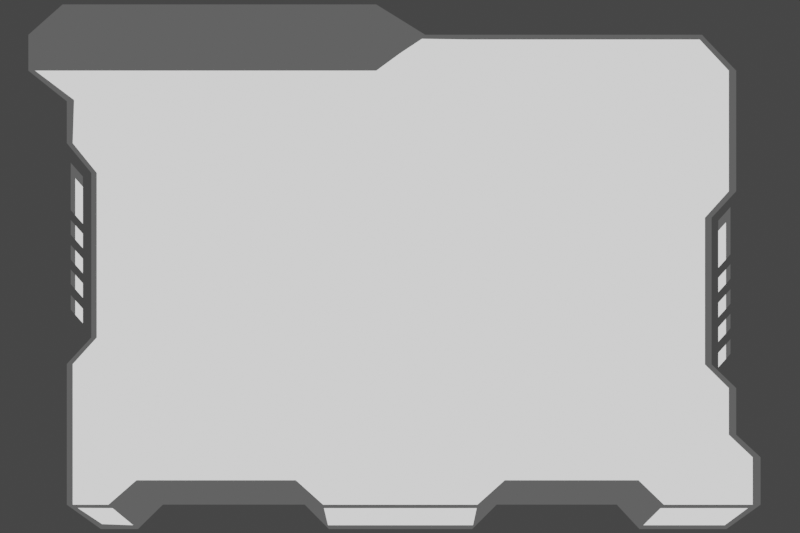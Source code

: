 # Source: panel.blend  (saved by Blender 2.92.15; exported with 4.5.12 LTS)
import bpy
from mathutils import Matrix  # noqa: F401  (used for matrix-valued properties, if any)

bpy.ops.wm.read_factory_settings(use_empty=True)
scene = bpy.context.scene
scene.name = 'Scene'

# ---- collections
col_collection = bpy.data.collections.new('Collection'); scene.collection.children.link(col_collection)

# ---- materials (node trees are filled in below, after node groups)
mat_panel = bpy.data.materials.new('Panel')
mat_panel.use_transparent_shadow = False
mat_fill = bpy.data.materials.new('Fill')
mat_fill.use_transparent_shadow = False

# ---- material node trees
mat_panel.use_nodes = True; mat_panel.node_tree.nodes.clear()
_N = mat_panel.node_tree.nodes; _L = mat_panel.node_tree.links
n0 = _N.new('ShaderNodeOutputMaterial'); n0.name = 'Material Output'; n0.location = (300, 300)
n1 = _N.new('ShaderNodeEmission'); n1.name = 'Emission'; n1.location = (10, 300)
_L.new(n1.outputs[0], n0.inputs[0])
n0.is_active_output = True
mat_fill.use_nodes = True; mat_fill.node_tree.nodes.clear()
_N = mat_fill.node_tree.nodes; _L = mat_fill.node_tree.links
n0 = _N.new('ShaderNodeOutputMaterial'); n0.name = 'Material Output'; n0.location = (300, 300)
n1 = _N.new('ShaderNodeEmission'); n1.name = 'Emission'; n1.location = (10, 300)
n1.inputs[0].default_value = (0.1, 0.1, 0.1, 1.0)
_L.new(n1.outputs[0], n0.inputs[0])
n0.is_active_output = True

# ---- world
world_world = bpy.data.worlds.new('World'); scene.world = world_world
world_world.use_nodes = True; world_world.node_tree.nodes.clear()
_N = world_world.node_tree.nodes; _L = world_world.node_tree.links
n0 = _N.new('ShaderNodeOutputWorld'); n0.name = 'World Output'; n0.location = (300, 300)
n1 = _N.new('ShaderNodeBackground'); n1.name = 'Background'; n1.location = (10, 300)
n1.inputs[0].default_value = (0.05088, 0.05088, 0.05088, 1.0)
_L.new(n1.outputs[0], n0.inputs[0])
n0.is_active_output = True
world_world.color = (0.05088, 0.05088, 0.05088)
world_world.use_sun_shadow = False
world_world.sun_shadow_jitter_overblur = 0.0

# ---- cameras
cam_camera_002 = bpy.data.cameras.new('Camera.002')
cam_camera_002.type = 'ORTHO'
cam_camera_002.ortho_scale = 3.35

# ---- meshes
me_plane = bpy.data.meshes.new('Plane')
me_plane.from_pydata([(1.803, -0.6047, 0.0), (-1.0, -0.6047, 0.0), (1.905, -0.6991, 0.0), (-1.0, -0.6991, 0.0), (-0.8569, -1.0, 0.0), (-1.0, -0.8979, 0.0), (1.905, -0.8979, 0.0), (1.762, -1.0, 0.0), (-1.018, 1.197, 0.0), (-1.161, 1.07, 0.0), (1.66, 1.07, 0.0), (1.803, 0.9197, 0.0), (-1.161, 0.9197, 0.0), (0.2958, 0.9197, 0.0), (0.5008, 0.9197, 0.0), (0.5008, -0.8979, 0.0), (0.5008, -1.0, 0.0), (0.5008, 1.07, 0.0), (0.5008, -0.6991, 0.0), (0.5008, -0.6047, 0.0), (0.5008, 0.7267, 0.0), (0.2958, 1.197, 0.0), (0.2958, 1.07, 0.0), (0.2958, -0.8979, 0.0), (0.2958, -1.0, 0.0), (0.2958, -0.6991, 0.0), (0.2958, -0.6047, 0.0), (1.803, 0.7267, 0.0), (-1.0, 0.7912, 0.0), (1.803, 0.6393, 0.0), (0.5008, 0.6393, 0.0), (0.2958, 0.7912, 0.0), (-1.0, 0.616, 0.0), (-1.0, -0.3089, 0.0), (1.803, -0.4096, 0.0), (1.803, 0.4147, 0.0), (0.5008, -0.4096, 0.0), (0.5008, 0.4147, 0.0), (0.2958, -0.3089, 0.0), (0.2958, 0.616, 0.0), (-0.8975, 0.4916, 0.0), (1.7, 0.3038, 0.0), (0.5008, 0.3038, 0.0), (0.2958, 0.4916, 0.0), (-0.8975, -0.1978, 0.0), (1.7, -0.3105, 0.0), (0.5008, -0.3105, 0.0), (0.2958, -0.1978, 0.0), (1.427, 0.9197, 0.0), (1.5, -0.8979, 0.0), (1.398, -1.0, 0.0), (1.5, -0.6991, 0.0), (1.427, -0.6047, 0.0), (1.325, 1.07, 0.0), (1.427, 0.7267, 0.0), (1.427, 0.6393, 0.0), (1.427, 0.4147, 0.0), (1.427, -0.4096, 0.0), (1.354, 0.3038, 0.0), (1.354, -0.3105, 0.0), (1.238, 1.07, 0.0), (1.329, 0.9197, 0.0), (1.394, -0.7955, 0.0), (1.303, -0.8975, 0.0), (1.394, -0.6991, 0.0), (1.329, -0.6047, 0.0), (1.329, 0.7267, 0.0), (1.329, 0.6393, 0.0), (1.329, 0.4147, 0.0), (1.329, -0.4096, 0.0), (1.264, 0.3038, 0.0), (1.264, -0.3105, 0.0), (0.6813, 1.07, 0.0), (0.7036, 0.9197, 0.0), (0.7195, -0.8979, 0.0), (0.6972, -1.0, 0.0), (0.7195, -0.6991, 0.0), (0.7036, -0.6047, 0.0), (0.7036, 0.7267, 0.0), (0.7036, 0.6393, 0.0), (0.7036, 0.4147, 0.0), (0.7036, -0.4096, 0.0), (0.6876, 0.3038, 0.0), (0.6876, -0.3105, 0.0), (0.8097, 0.9197, 0.0), (0.834, -0.7955, 0.0), (0.8001, -0.8975, 0.0), (0.834, -0.6991, 0.0), (0.8097, -0.6047, 0.0), (0.8097, 0.7267, 0.0), (0.8097, 0.6393, 0.0), (0.8097, 0.4147, 0.0), (0.8097, -0.4096, 0.0), (0.7854, 0.3038, 0.0), (0.7854, -0.3105, 0.0), (0.7758, 1.07, 0.0), (0.07005, 1.197, 0.0), (0.04548, 0.9197, 0.0), (0.04548, 1.07, 0.0), (0.07318, -0.8979, 0.0), (0.09776, -1.0, 0.0), (0.07318, -0.6991, 0.0), (0.07318, -0.6047, 0.0), (0.07318, 0.7912, 0.0), (0.07318, 0.616, 0.0), (0.07318, -0.3089, 0.0), (0.09079, 0.4916, 0.0), (0.09079, -0.1978, 0.0), (-0.04572, 1.197, 0.0), (-0.0829, 0.9197, 0.0), (-0.0829, 1.07, 0.0), (-0.04099, -0.7955, 0.0), (-0.003809, -0.8975, 0.0), (-0.04099, -0.6991, 0.0), (-0.04099, -0.6047, 0.0), (-0.04099, 0.7912, 0.0), (-0.04099, 0.616, 0.0), (-0.04099, -0.3089, 0.0), (-0.01435, 0.4916, 0.0), (-0.01435, -0.1978, 0.0), (-0.8416, 1.197, 0.0), (-0.9655, 0.9197, 0.0), (-0.9655, 1.07, 0.0), (-0.8259, -0.8979, 0.0), (-0.7021, -1.0, 0.0), (-0.8259, -0.6991, 0.0), (-0.8259, -0.6047, 0.0), (-0.8259, 0.7912, 0.0), (-0.8259, 0.616, 0.0), (-0.8259, -0.3089, 0.0), (-0.7372, 0.4916, 0.0), (-0.7372, -0.1978, 0.0), (-0.8334, 0.9197, 0.0), (-0.8334, 1.07, 0.0), (-0.7084, -0.7955, 0.0), (-0.5976, -0.8975, 0.0), (-0.7084, -0.6991, 0.0), (-0.7084, -0.6047, 0.0), (-0.7084, 0.7912, 0.0), (-0.7084, 0.616, 0.0), (-0.7084, -0.3089, 0.0), (-0.629, 0.4916, 0.0), (-0.629, -0.1978, 0.0), (-0.7225, 1.197, 0.0), (0.3983, 0.9946, 0.0), (-0.993, 1.197, 0.0), (-1.133, 0.9197, 0.0), (-1.133, 1.07, 0.0), (-0.9751, -0.8979, 0.0), (-0.8348, -1.0, 0.0), (-0.9751, -0.6991, 0.0), (-0.9751, -0.6047, 0.0), (-0.9694, 0.7969, 0.0), (-0.9751, 0.616, 0.0), (-0.9751, -0.3089, 0.0), (-0.8746, 0.4916, 0.0), (-0.8746, -0.1978, 0.0), (-0.8796, -0.9838, 0.0), (1.785, -0.9838, 0.0), (0.5008, -0.9838, 0.0), (0.2958, -0.9838, 0.0), (1.414, -0.9838, 0.0), (1.318, -0.8813, 0.0), (0.7008, -0.9838, 0.0), (0.8055, -0.8813, 0.0), (0.09386, -0.9838, 0.0), (-0.009701, -0.8813, 0.0), (-0.7217, -0.9838, 0.0), (-0.6151, -0.8813, 0.0), (-0.8523, -0.9791, 0.0), (1.772, 0.9197, 0.0), (1.872, -0.8979, 0.0), (1.732, -1.0, 0.0), (1.872, -0.6991, 0.0), (1.772, -0.6047, 0.0), (1.772, 0.7267, 0.0), (1.772, 0.6393, 0.0), (1.772, 0.4147, 0.0), (1.772, -0.4096, 0.0), (1.672, 0.3038, 0.0), (1.672, -0.3105, 0.0), (1.632, 1.07, 0.0), (1.755, -0.9838, 0.0), (1.678, 1.05, 0.0), (0.4871, 1.053, 0.0), (1.338, 1.05, 0.0), (1.25, 1.05, 0.0), (0.6842, 1.05, 0.0), (0.7802, 1.05, 0.0), (1.65, 1.05, 0.0), (0.2958, 1.163, 0.0), (1.885, -0.9123, 0.0), (0.5008, -0.9123, 0.0), (0.2958, -0.9123, 0.0), (1.486, -0.9123, 0.0), (1.381, -0.8099, 0.0), (0.7164, -0.9123, 0.0), (0.8293, -0.8099, 0.0), (0.07664, -0.9123, 0.0), (-0.03575, -0.8099, 0.0), (-0.8084, -0.9123, 0.0), (-0.6928, -0.8099, 0.0), (-0.9545, -0.9115, 0.0), (-0.9798, -0.9123, 0.0), (1.852, -0.9123, 0.0)], [], [(173, 171, 6, 2), (182, 172, 7, 158), (189, 170, 11, 183), (174, 173, 2, 0), (178, 174, 0, 34), (97, 103, 31, 13), (38, 26, 19, 36), (26, 25, 18, 19), (160, 24, 16, 159), (25, 23, 15, 18), (101, 99, 23, 25), (165, 100, 24, 160), (96, 98, 22, 190, 21), (102, 101, 25, 26), (105, 102, 26, 38), (170, 175, 27, 11), (98, 97, 13, 22), (13, 20, 14, 144), (175, 176, 29, 27), (103, 104, 39, 31), (107, 105, 38, 47), (31, 39, 37, 30), (47, 38, 36, 46), (176, 177, 35, 29), (180, 178, 34, 45), (177, 179, 41, 35), (39, 43, 42, 37), (104, 106, 43, 39), (179, 180, 45, 41), (43, 47, 46, 42), (106, 107, 47, 43), (70, 71, 59, 58), (68, 70, 58, 56), (71, 69, 57, 59), (67, 68, 56, 55), (66, 67, 55, 54), (61, 66, 54, 48), (69, 65, 52, 57), (65, 64, 51, 52), (186, 61, 48, 185), (162, 63, 50, 161), (64, 62, 49, 51), (87, 85, 62, 64), (164, 86, 63, 162), (188, 84, 61, 186), (88, 87, 64, 65), (92, 88, 65, 69), (84, 89, 66, 61), (89, 90, 67, 66), (90, 91, 68, 67), (94, 92, 69, 71), (91, 93, 70, 68), (93, 94, 71, 70), (42, 46, 83, 82), (37, 42, 82, 80), (46, 36, 81, 83), (30, 37, 80, 79), (20, 30, 79, 78), (14, 20, 78, 73), (36, 19, 77, 81), (19, 18, 76, 77), (184, 14, 73, 187), (159, 16, 75, 163), (18, 15, 74, 76), (82, 83, 94, 93), (80, 82, 93, 91), (83, 81, 92, 94), (79, 80, 91, 90), (78, 79, 90, 89), (73, 78, 89, 84), (81, 77, 88, 92), (77, 76, 87, 88), (187, 73, 84, 188), (163, 75, 86, 164), (76, 74, 85, 87), (118, 119, 107, 106), (116, 118, 106, 104), (119, 117, 105, 107), (115, 116, 104, 103), (110, 109, 97, 98), (117, 114, 102, 105), (114, 113, 101, 102), (108, 110, 98, 96), (166, 112, 100, 165), (113, 111, 99, 101), (109, 115, 103, 97), (132, 138, 115, 109), (136, 134, 111, 113), (168, 135, 112, 166), (143, 133, 110, 108), (137, 136, 113, 114), (140, 137, 114, 117), (133, 132, 109, 110), (138, 139, 116, 115), (142, 140, 117, 119), (139, 141, 118, 116), (141, 142, 119, 118), (155, 156, 131, 130), (153, 155, 130, 128), (156, 154, 129, 131), (152, 153, 128, 127), (147, 146, 121, 122), (154, 151, 126, 129), (151, 150, 125, 126), (145, 147, 122, 120), (169, 149, 124, 167), (150, 148, 123, 125), (146, 152, 127, 121), (130, 131, 142, 141), (128, 130, 141, 139), (131, 129, 140, 142), (127, 128, 139, 138), (122, 121, 132, 133), (129, 126, 137, 140), (126, 125, 136, 137), (120, 122, 133, 143), (167, 124, 135, 168), (125, 123, 134, 136), (121, 127, 138, 132), (21, 190, 184, 17), (22, 13, 144), (12, 28, 152, 146), (3, 5, 148, 150), (157, 4, 149, 169), (8, 9, 147, 145), (1, 3, 150, 151), (33, 1, 151, 154), (9, 12, 146, 147), (28, 32, 153, 152), (44, 33, 154, 156), (32, 40, 155, 153), (40, 44, 156, 155), (203, 157, 169, 202), (200, 167, 168, 201), (202, 169, 167, 200), (201, 168, 166, 199), (199, 166, 165, 198), (196, 163, 164, 197), (192, 159, 163, 196), (197, 164, 162, 195), (195, 162, 161, 194), (198, 165, 160, 193), (193, 160, 159, 192), (204, 182, 158, 191), (194, 161, 182, 204), (58, 59, 180, 179), (56, 58, 179, 177), (59, 57, 178, 180), (55, 56, 177, 176), (54, 55, 176, 175), (48, 54, 175, 170), (57, 52, 174, 178), (52, 51, 173, 174), (185, 48, 170, 189), (161, 50, 172, 182), (51, 49, 171, 173), (53, 185, 189, 181), (72, 187, 188, 95), (17, 184, 187, 72), (95, 188, 186, 60), (60, 186, 185, 53), (181, 189, 183, 10), (184, 144, 14), (184, 190, 22, 144), (49, 194, 204, 171), (171, 204, 191, 6), (23, 193, 192, 15), (99, 198, 193, 23), (62, 195, 194, 49), (85, 197, 195, 62), (15, 192, 196, 74), (74, 196, 197, 85), (111, 199, 198, 99), (134, 201, 199, 111), (148, 202, 200, 123), (123, 200, 201, 134), (5, 203, 202, 148), (13, 31, 30, 20)])
me_plane.polygons.foreach_set('material_index', [1, 1, 1, 1, 1, 0, 0, 0, 1, 0, 0, 1, 1, 0, 0, 1, 1, 0, 1, 0, 0, 0, 0, 1, 1, 1, 0, 0, 1, 0, 0, 0, 0, 0, 0, 0, 0, 0, 0, 0, 1, 0, 0, 1, 0, 0, 0, 0, 0, 0, 0, 0, 0, 0, 0, 0, 0, 0, 0, 0, 0, 0, 1, 0, 0, 0, 0, 0, 0, 0, 0, 0, 0, 1, 0, 0, 0, 0, 0, 1, 0, 0, 1, 1, 0, 0, 0, 0, 1, 1, 0, 0, 1, 0, 0, 0, 0, 0, 0, 0, 0, 1, 0, 0, 1, 1, 0, 0, 0, 0, 0, 0, 1, 0, 0, 1, 1, 0, 0, 1, 1, 1, 1, 1, 1, 1, 1, 1, 1, 1, 1, 1, 1, 1, 0, 1, 1, 1, 0, 1, 1, 0, 0, 1, 0, 0, 0, 0, 0, 0, 0, 0, 0, 0, 1, 0, 1, 1, 1, 1, 1, 1, 0, 1, 1, 1, 1, 1, 1, 1, 1, 1, 1, 1, 1, 1, 1, 0])
_uv = me_plane.uv_layers.new(name='UVMap')
_uv.uv.foreach_set('vector', [0.994, 0.2205, 0.994, 0.07153, 1.0, 0.07153, 1.0, 0.2205, 0.9345, 0.01133, 0.9233, 0.0, 0.9285, 0.0, 0.9398, 0.01133, 0.9324, 0.9908, 0.994, 0.9285, 1.0, 0.9285, 0.9377, 0.9908, 0.994, 0.4005, 0.994, 0.2205, 1.0, 0.2205, 1.0, 0.4005, 0.994, 0.5188, 0.994, 0.4005, 1.0, 0.4005, 1.0, 0.5188, 0.6162, 0.8264, 0.6162, 0.7552, 0.744, 0.7552, 0.744, 0.8264, 0.744, 0.5188, 0.744, 0.4005, 0.744, 0.4005, 0.744, 0.5188, 0.744, 0.4005, 0.744, 0.2205, 0.744, 0.2205, 0.744, 0.4005, 0.7146, 0.01133, 0.7091, 0.0, 0.7091, 0.0, 0.7146, 0.01133, 0.744, 0.2205, 0.744, 0.07153, 0.744, 0.07153, 0.744, 0.2205, 0.6162, 0.2205, 0.6162, 0.07153, 0.744, 0.07153, 0.744, 0.2205, 0.6022, 0.01133, 0.5996, 0.0, 0.7091, 0.0, 0.7146, 0.01133, 0.5996, 1.0, 0.6162, 0.9285, 0.744, 0.9285, 0.7184, 0.9809, 0.7091, 1.0, 0.6162, 0.4005, 0.6162, 0.2205, 0.744, 0.2205, 0.744, 0.4005, 0.6162, 0.5188, 0.6162, 0.4005, 0.744, 0.4005, 0.744, 0.5188, 0.994, 0.9285, 0.994, 0.8264, 1.0, 0.8264, 1.0, 0.9285, 0.6162, 0.9285, 0.6162, 0.8264, 0.744, 0.8264, 0.744, 0.9285, 0.744, 0.8264, 0.744, 0.8264, 0.744, 0.9285, 0.744, 0.9285, 0.994, 0.8264, 0.994, 0.7552, 1.0, 0.7552, 1.0, 0.8264, 0.6162, 0.7552, 0.6162, 0.637, 0.744, 0.637, 0.744, 0.7552, 0.6162, 0.533, 0.6162, 0.5188, 0.744, 0.5188, 0.744, 0.533, 0.744, 0.7552, 0.744, 0.637, 0.744, 0.637, 0.744, 0.7552, 0.744, 0.533, 0.744, 0.5188, 0.744, 0.5188, 0.744, 0.533, 0.994, 0.7552, 0.994, 0.637, 1.0, 0.637, 1.0, 0.7552, 0.994, 0.533, 0.994, 0.5188, 1.0, 0.5188, 1.0, 0.533, 0.994, 0.637, 0.994, 0.6211, 1.0, 0.6211, 1.0, 0.637, 0.744, 0.637, 0.744, 0.6211, 0.744, 0.6211, 0.744, 0.637, 0.6162, 0.637, 0.6162, 0.6211, 0.744, 0.6211, 0.744, 0.637, 0.994, 0.6211, 0.994, 0.533, 1.0, 0.533, 1.0, 0.6211, 0.744, 0.6211, 0.744, 0.533, 0.744, 0.533, 0.744, 0.6211, 0.6162, 0.6211, 0.6162, 0.533, 0.744, 0.533, 0.744, 0.6211, 0.9069, 0.6211, 0.9069, 0.533, 0.9261, 0.533, 0.9261, 0.6211, 0.9069, 0.637, 0.9069, 0.6211, 0.9261, 0.6211, 0.9261, 0.637, 0.9069, 0.533, 0.9069, 0.5188, 0.9261, 0.5188, 0.9261, 0.533, 0.9069, 0.7552, 0.9069, 0.637, 0.9261, 0.637, 0.9261, 0.7552, 0.9069, 0.8264, 0.9069, 0.7552, 0.9261, 0.7552, 0.9261, 0.8264, 0.9069, 0.9285, 0.9069, 0.8264, 0.9261, 0.8264, 0.9261, 0.9285, 0.9069, 0.5188, 0.9069, 0.4005, 0.9261, 0.4005, 0.9261, 0.5188, 0.9069, 0.4005, 0.9069, 0.2205, 0.9261, 0.2205, 0.9261, 0.4005, 0.8562, 0.9908, 0.9069, 0.9285, 0.9261, 0.9285, 0.873, 0.9908, 0.8579, 0.01133, 0.8487, 0.0, 0.8652, 0.0, 0.8748, 0.01133, 0.9069, 0.2205, 0.9069, 0.07153, 0.9261, 0.07153, 0.9261, 0.2205, 0.8048, 0.2205, 0.8048, 0.07153, 0.9069, 0.07153, 0.9069, 0.2205, 0.7681, 0.01133, 0.7612, 0.0, 0.8487, 0.0, 0.8579, 0.01133, 0.7668, 0.9908, 0.8048, 0.9285, 0.9069, 0.9285, 0.8562, 0.9908, 0.8048, 0.4005, 0.8048, 0.2205, 0.9069, 0.2205, 0.9069, 0.4005, 0.8048, 0.5188, 0.8048, 0.4005, 0.9069, 0.4005, 0.9069, 0.5188, 0.8048, 0.9285, 0.8048, 0.8264, 0.9069, 0.8264, 0.9069, 0.9285, 0.8048, 0.8264, 0.8048, 0.7552, 0.9069, 0.7552, 0.9069, 0.8264, 0.8048, 0.7552, 0.8048, 0.637, 0.9069, 0.637, 0.9069, 0.7552, 0.8048, 0.533, 0.8048, 0.5188, 0.9069, 0.5188, 0.9069, 0.533, 0.8048, 0.637, 0.8048, 0.6211, 0.9069, 0.6211, 0.9069, 0.637, 0.8048, 0.6211, 0.8048, 0.533, 0.9069, 0.533, 0.9069, 0.6211, 0.744, 0.6211, 0.744, 0.533, 0.7839, 0.533, 0.7839, 0.6211, 0.744, 0.637, 0.744, 0.6211, 0.7839, 0.6211, 0.7839, 0.637, 0.744, 0.533, 0.744, 0.5188, 0.7839, 0.5188, 0.7839, 0.533, 0.744, 0.7552, 0.744, 0.637, 0.7839, 0.637, 0.7839, 0.7552, 0.744, 0.8264, 0.744, 0.7552, 0.7839, 0.7552, 0.7839, 0.8264, 0.744, 0.9285, 0.744, 0.8264, 0.7839, 0.8264, 0.7839, 0.9285, 0.744, 0.5188, 0.744, 0.4005, 0.7839, 0.4005, 0.7839, 0.5188, 0.744, 0.4005, 0.744, 0.2205, 0.7839, 0.2205, 0.7839, 0.4005, 0.7136, 0.9908, 0.744, 0.9285, 0.7839, 0.9285, 0.7485, 0.9908, 0.7146, 0.01133, 0.7091, 0.0, 0.7433, 0.0, 0.7497, 0.01133, 0.744, 0.2205, 0.744, 0.07153, 0.7839, 0.07153, 0.7839, 0.2205, 0.7839, 0.6211, 0.7839, 0.533, 0.8048, 0.533, 0.8048, 0.6211, 0.7839, 0.637, 0.7839, 0.6211, 0.8048, 0.6211, 0.8048, 0.637, 0.7839, 0.533, 0.7839, 0.5188, 0.8048, 0.5188, 0.8048, 0.533, 0.7839, 0.7552, 0.7839, 0.637, 0.8048, 0.637, 0.8048, 0.7552, 0.7839, 0.8264, 0.7839, 0.7552, 0.8048, 0.7552, 0.8048, 0.8264, 0.7839, 0.9285, 0.7839, 0.8264, 0.8048, 0.8264, 0.8048, 0.9285, 0.7839, 0.5188, 0.7839, 0.4005, 0.8048, 0.4005, 0.8048, 0.5188, 0.7839, 0.4005, 0.7839, 0.2205, 0.8048, 0.2205, 0.8048, 0.4005, 0.7485, 0.9908, 0.7839, 0.9285, 0.8048, 0.9285, 0.7668, 0.9908, 0.7497, 0.01133, 0.7433, 0.0, 0.7612, 0.0, 0.7681, 0.01133, 0.7839, 0.2205, 0.7839, 0.07153, 0.8048, 0.07153, 0.8048, 0.2205, 0.5506, 0.6211, 0.5506, 0.533, 0.6162, 0.533, 0.6162, 0.6211, 0.5506, 0.637, 0.5506, 0.6211, 0.6162, 0.6211, 0.6162, 0.637, 0.5506, 0.533, 0.5506, 0.5188, 0.6162, 0.5188, 0.6162, 0.533, 0.5506, 0.7552, 0.5506, 0.637, 0.6162, 0.637, 0.6162, 0.7552, 0.5506, 0.9285, 0.5506, 0.8264, 0.6162, 0.8264, 0.6162, 0.9285, 0.5506, 0.5188, 0.5506, 0.4005, 0.6162, 0.4005, 0.6162, 0.5188, 0.5506, 0.4005, 0.5506, 0.2205, 0.6162, 0.2205, 0.6162, 0.4005, 0.5434, 1.0, 0.5506, 0.9285, 0.6162, 0.9285, 0.5996, 1.0, 0.5445, 0.01133, 0.5434, 0.0, 0.5996, 0.0, 0.6022, 0.01133, 0.5506, 0.2205, 0.5506, 0.07153, 0.6162, 0.07153, 0.6162, 0.2205, 0.5506, 0.8264, 0.5506, 0.7552, 0.6162, 0.7552, 0.6162, 0.8264, 0.1674, 0.8264, 0.1674, 0.7552, 0.5506, 0.7552, 0.5506, 0.8264, 0.1674, 0.2205, 0.1674, 0.07153, 0.5506, 0.07153, 0.5506, 0.2205, 0.2074, 0.01133, 0.215, 0.0, 0.5434, 0.0, 0.5445, 0.01133, 0.215, 1.0, 0.1674, 0.9285, 0.5506, 0.9285, 0.5434, 1.0, 0.1674, 0.4005, 0.1674, 0.2205, 0.5506, 0.2205, 0.5506, 0.4005, 0.1674, 0.5188, 0.1674, 0.4005, 0.5506, 0.4005, 0.5506, 0.5188, 0.1674, 0.9285, 0.1674, 0.8264, 0.5506, 0.8264, 0.5506, 0.9285, 0.1674, 0.7552, 0.1674, 0.637, 0.5506, 0.637, 0.5506, 0.7552, 0.1674, 0.533, 0.1674, 0.5188, 0.5506, 0.5188, 0.5506, 0.533, 0.1674, 0.637, 0.1674, 0.6211, 0.5506, 0.6211, 0.5506, 0.637, 0.1674, 0.6211, 0.1674, 0.533, 0.5506, 0.533, 0.5506, 0.6211, 0.01428, 0.6211, 0.01428, 0.533, 0.09997, 0.533, 0.09997, 0.6211, 0.01428, 0.637, 0.01428, 0.6211, 0.09997, 0.6211, 0.09997, 0.637, 0.01428, 0.533, 0.01428, 0.5188, 0.09997, 0.5188, 0.09997, 0.533, 0.01428, 0.7552, 0.01428, 0.637, 0.09997, 0.637, 0.09997, 0.7552, 0.01428, 0.9285, 0.01428, 0.8264, 0.09997, 0.8264, 0.09997, 0.9285, 0.01428, 0.5188, 0.01428, 0.4005, 0.09997, 0.4005, 0.09997, 0.5188, 0.01428, 0.4005, 0.01428, 0.2205, 0.09997, 0.2205, 0.09997, 0.4005, 0.08376, 1.0, 0.01428, 0.9285, 0.09997, 0.9285, 0.1572, 1.0, 0.07275, 0.01133, 0.08376, 0.0, 0.1572, 0.0, 0.1481, 0.01133, 0.01428, 0.2205, 0.01428, 0.07153, 0.09997, 0.07153, 0.09997, 0.2205, 0.01428, 0.8264, 0.01428, 0.7552, 0.09997, 0.7552, 0.09997, 0.8264, 0.09997, 0.6211, 0.09997, 0.533, 0.1674, 0.533, 0.1674, 0.6211, 0.09997, 0.637, 0.09997, 0.6211, 0.1674, 0.6211, 0.1674, 0.637, 0.09997, 0.533, 0.09997, 0.5188, 0.1674, 0.5188, 0.1674, 0.533, 0.09997, 0.7552, 0.09997, 0.637, 0.1674, 0.637, 0.1674, 0.7552, 0.09997, 0.9285, 0.09997, 0.8264, 0.1674, 0.8264, 0.1674, 0.9285, 0.09997, 0.5188, 0.09997, 0.4005, 0.1674, 0.4005, 0.1674, 0.5188, 0.09997, 0.4005, 0.09997, 0.2205, 0.1674, 0.2205, 0.1674, 0.4005, 0.1572, 1.0, 0.09997, 0.9285, 0.1674, 0.9285, 0.215, 1.0, 0.1481, 0.01133, 0.1572, 0.0, 0.215, 0.0, 0.2074, 0.01133, 0.09997, 0.2205, 0.09997, 0.07153, 0.1674, 0.07153, 0.1674, 0.2205, 0.09997, 0.8264, 0.09997, 0.7552, 0.1674, 0.7552, 0.1674, 0.8264, 0.7091, 1.0, 0.7184, 0.9809, 0.7142, 0.9895, 0.7091, 1.0, 0.744, 0.9285, 0.744, 0.8264, 0.744, 0.9285, 0.0, 0.8264, 0.0, 0.7552, 0.01428, 0.7552, 0.01428, 0.8264, 0.0, 0.2205, 0.0, 0.07153, 0.01428, 0.07153, 0.01428, 0.2205, 0.06019, 0.01133, 0.07153, 0.0, 0.08376, 0.0, 0.07275, 0.01133, 0.07153, 1.0, 0.0, 0.9285, 0.01428, 0.9285, 0.08376, 1.0, 0.0, 0.4005, 0.0, 0.2205, 0.01428, 0.2205, 0.01428, 0.4005, 0.0, 0.5188, 0.0, 0.4005, 0.01428, 0.4005, 0.01428, 0.5188, 0.0, 0.9285, 0.0, 0.8264, 0.01428, 0.8264, 0.01428, 0.9285, 0.0, 0.7552, 0.0, 0.637, 0.01428, 0.637, 0.01428, 0.7552, 0.0, 0.533, 0.0, 0.5188, 0.01428, 0.5188, 0.01428, 0.533, 0.0, 0.637, 0.0, 0.6211, 0.01428, 0.6211, 0.01428, 0.637, 0.0, 0.6211, 0.0, 0.533, 0.01428, 0.533, 0.01428, 0.6211, 0.01009, 0.06144, 0.06019, 0.01133, 0.07275, 0.01133, 0.02408, 0.06144, 0.108, 0.06144, 0.1481, 0.01133, 0.2074, 0.01133, 0.1741, 0.06144, 0.02408, 0.06144, 0.07275, 0.01133, 0.1481, 0.01133, 0.108, 0.06144, 0.1741, 0.06144, 0.2074, 0.01133, 0.5445, 0.01133, 0.5496, 0.06144, 0.5496, 0.06144, 0.5445, 0.01133, 0.6022, 0.01133, 0.6138, 0.06144, 0.7782, 0.06144, 0.7497, 0.01133, 0.7681, 0.01133, 0.7986, 0.06144, 0.7391, 0.06144, 0.7146, 0.01133, 0.7497, 0.01133, 0.7782, 0.06144, 0.7986, 0.06144, 0.7681, 0.01133, 0.8579, 0.01133, 0.8987, 0.06144, 0.8987, 0.06144, 0.8579, 0.01133, 0.8748, 0.01133, 0.9175, 0.06144, 0.6138, 0.06144, 0.6022, 0.01133, 0.7146, 0.01133, 0.7391, 0.06144, 0.7391, 0.06144, 0.7146, 0.01133, 0.7146, 0.01133, 0.7391, 0.06144, 0.984, 0.06144, 0.9345, 0.01133, 0.9398, 0.01133, 0.9899, 0.06144, 0.9175, 0.06144, 0.8748, 0.01133, 0.9345, 0.01133, 0.984, 0.06144, 0.9261, 0.6211, 0.9261, 0.533, 0.994, 0.533, 0.994, 0.6211, 0.9261, 0.637, 0.9261, 0.6211, 0.994, 0.6211, 0.994, 0.637, 0.9261, 0.533, 0.9261, 0.5188, 0.994, 0.5188, 0.994, 0.533, 0.9261, 0.7552, 0.9261, 0.637, 0.994, 0.637, 0.994, 0.7552, 0.9261, 0.8264, 0.9261, 0.7552, 0.994, 0.7552, 0.994, 0.8264, 0.9261, 0.9285, 0.9261, 0.8264, 0.994, 0.8264, 0.994, 0.9285, 0.9261, 0.5188, 0.9261, 0.4005, 0.994, 0.4005, 0.994, 0.5188, 0.9261, 0.4005, 0.9261, 0.2205, 0.994, 0.2205, 0.994, 0.4005, 0.873, 0.9908, 0.9261, 0.9285, 0.994, 0.9285, 0.9324, 0.9908, 0.8748, 0.01133, 0.8652, 0.0, 0.9233, 0.0, 0.9345, 0.01133, 0.9261, 0.2205, 0.9261, 0.07153, 0.994, 0.07153, 0.994, 0.2205, 0.8652, 1.0, 0.873, 0.9908, 0.9324, 0.9908, 0.9233, 1.0, 0.7433, 1.0, 0.7485, 0.9908, 0.7668, 0.9908, 0.7612, 1.0, 0.7091, 1.0, 0.7136, 0.9908, 0.7485, 0.9908, 0.7433, 1.0, 0.7612, 1.0, 0.7668, 0.9908, 0.8562, 0.9908, 0.8487, 1.0, 0.8487, 1.0, 0.8562, 0.9908, 0.873, 0.9908, 0.8652, 1.0, 0.9233, 1.0, 0.9324, 0.9908, 0.9377, 0.9908, 0.9285, 1.0, 0.7142, 0.9895, 0.744, 0.9285, 0.744, 0.9285, 0.7142, 0.9895, 0.7184, 0.9809, 0.744, 0.9285, 0.744, 0.9285, 0.9261, 0.07153, 0.9175, 0.06144, 0.984, 0.06144, 0.994, 0.07153, 0.994, 0.07153, 0.984, 0.06144, 0.9899, 0.06144, 1.0, 0.07153, 0.744, 0.07153, 0.7391, 0.06144, 0.7391, 0.06144, 0.744, 0.07153, 0.6162, 0.07153, 0.6138, 0.06144, 0.7391, 0.06144, 0.744, 0.07153, 0.9069, 0.07153, 0.8987, 0.06144, 0.9175, 0.06144, 0.9261, 0.07153, 0.8048, 0.07153, 0.7986, 0.06144, 0.8987, 0.06144, 0.9069, 0.07153, 0.744, 0.07153, 0.7391, 0.06144, 0.7782, 0.06144, 0.7839, 0.07153, 0.7839, 0.07153, 0.7782, 0.06144, 0.7986, 0.06144, 0.8048, 0.07153, 0.5506, 0.07153, 0.5496, 0.06144, 0.6138, 0.06144, 0.6162, 0.07153, 0.1674, 0.07153, 0.1741, 0.06144, 0.5496, 0.06144, 0.5506, 0.07153, 0.01428, 0.07153, 0.02408, 0.06144, 0.108, 0.06144, 0.09997, 0.07153, 0.09997, 0.07153, 0.108, 0.06144, 0.1741, 0.06144, 0.1674, 0.07153, 0.0, 0.07153, 0.01009, 0.06144, 0.02408, 0.06144, 0.01428, 0.07153, 0.744, 0.8264, 0.744, 0.7552, 0.744, 0.7552, 0.744, 0.8264])
me_plane.materials.append(mat_panel)
me_plane.materials.append(mat_fill)
me_plane.use_remesh_fix_poles = True
me_plane.use_remesh_preserve_attributes = False
me_plane.use_mirror_vertex_groups = False
me_plane.update()
me_plane_001 = bpy.data.meshes.new('Plane.001')
me_plane_001.from_pydata([(-0.9836, 0.3358, 0.0), (-0.9328, 0.2785, 0.0), (-0.9836, 0.5336, 0.0), (-0.9328, 0.4763, 0.0), (-0.9836, 0.2333, 0.0), (-0.9328, 0.176, 0.0), (-0.9836, 0.2945, 0.0), (-0.9328, 0.2371, 0.0), (-0.9836, 0.1286, 0.0), (-0.9328, 0.07124, 0.0), (-0.9836, 0.1897, 0.0), (-0.9328, 0.1324, 0.0), (-0.9836, 0.02577, 0.0), (-0.9328, -0.03156, 0.0), (-0.9836, 0.08689, 0.0), (-0.9328, 0.02956, 0.0), (-0.9836, -0.08098, 0.0), (-0.9328, -0.1383, 0.0), (-0.9836, -0.01986, 0.0), (-0.9328, -0.07719, 0.0), (-0.9836, 0.4909, 0.0), (-0.9328, 0.4336, 0.0), (-0.9644, 0.3141, 0.0), (-0.9644, 0.5119, 0.0), (-0.9644, 0.4692, 0.0), (-0.9644, 0.06519, 0.0), (-0.9644, 0.168, 0.0), (-0.9644, 0.2728, 0.0), (-0.9644, -0.1027, 0.0), (-0.9644, 0.004071, 0.0), (-0.9644, 0.1069, 0.0), (-0.9644, -0.04156, 0.0), (-0.9644, 0.2116, 0.0)], [], [(24, 21, 3, 23), (4, 32, 27, 6), (8, 30, 26, 10), (12, 29, 25, 14), (16, 28, 31, 18), (22, 1, 21, 24), (0, 22, 24, 20), (20, 24, 23, 2), (26, 30, 9, 11), (25, 29, 13, 15), (31, 28, 17, 19), (27, 32, 5, 7)])
me_plane_001.polygons.foreach_set('material_index', [1, 1, 1, 1, 1, 0, 1, 1, 0, 0, 0, 0])
_uv = me_plane_001.uv_layers.new(name='UVMap')
_uv.uv.foreach_set('vector', [0.3785, 0.7841, 1.0, 0.7841, 1.0, 1.0, 0.3785, 1.0, 0.0, 0.0, 0.3785, 0.0, 0.3785, 1.0, 0.0, 1.0, 0.0, 0.0, 0.3785, 0.0, 0.3785, 1.0, 0.0, 1.0, 0.0, 0.0, 0.3785, 0.0, 0.3785, 1.0, 0.0, 1.0, 0.0, 0.0, 0.3785, 0.0, 0.3785, 1.0, 0.0, 1.0, 0.3785, 0.0, 1.0, 0.0, 1.0, 0.7841, 0.3785, 0.7841, 0.0, 0.0, 0.3785, 0.0, 0.3785, 0.7841, 0.0, 0.7841, 0.0, 0.7841, 0.3785, 0.7841, 0.3785, 1.0, 0.0, 1.0, 0.3785, 1.0, 0.3785, 0.0, 1.0, 0.0, 1.0, 1.0, 0.3785, 1.0, 0.3785, 0.0, 1.0, 0.0, 1.0, 1.0, 0.3785, 1.0, 0.3785, 0.0, 1.0, 0.0, 1.0, 1.0, 0.3785, 1.0, 0.3785, 0.0, 1.0, 0.0, 1.0, 1.0])
me_plane_001.materials.append(mat_panel)
me_plane_001.materials.append(mat_fill)
me_plane_001.use_remesh_fix_poles = True
me_plane_001.use_remesh_preserve_attributes = False
me_plane_001.use_mirror_vertex_groups = False
me_plane_001.update()
me_plane_003 = bpy.data.meshes.new('Plane.003')
me_plane_003.from_pydata([(1.779, 0.1511, 0.0), (1.728, 0.09381, 0.0), (1.779, 0.3489, 0.0), (1.728, 0.2916, 0.0), (1.779, 0.04866, 0.0), (1.728, -0.00867, 0.0), (1.779, 0.1098, 0.0), (1.728, 0.05245, 0.0), (1.779, -0.05612, 0.0), (1.728, -0.1134, 0.0), (1.779, 0.005005, 0.0), (1.728, -0.05232, 0.0), (1.779, -0.1589, 0.0), (1.728, -0.2162, 0.0), (1.779, -0.09779, 0.0), (1.728, -0.1551, 0.0), (1.779, -0.2657, 0.0), (1.728, -0.323, 0.0), (1.779, -0.2045, 0.0), (1.728, -0.2619, 0.0), (1.779, 0.3062, 0.0), (1.728, 0.2489, 0.0), (1.76, 0.1294, 0.0), (1.76, 0.3272, 0.0), (1.76, 0.2845, 0.0), (1.76, -0.1195, 0.0), (1.76, -0.0167, 0.0), (1.76, 0.08808, 0.0), (1.76, -0.2874, 0.0), (1.76, -0.1806, 0.0), (1.76, -0.07782, 0.0), (1.76, -0.2262, 0.0), (1.76, 0.02696, 0.0)], [], [(24, 21, 3, 23), (4, 32, 27, 6), (8, 30, 26, 10), (12, 29, 25, 14), (16, 28, 31, 18), (22, 1, 21, 24), (0, 22, 24, 20), (20, 24, 23, 2), (26, 30, 9, 11), (25, 29, 13, 15), (31, 28, 17, 19), (27, 32, 5, 7)])
me_plane_003.polygons.foreach_set('material_index', [1, 1, 1, 1, 1, 0, 1, 1, 0, 0, 0, 0])
_uv = me_plane_003.uv_layers.new(name='UVMap')
_uv.uv.foreach_set('vector', [0.3785, 0.7841, 1.0, 0.7841, 1.0, 1.0, 0.3785, 1.0, 0.0, 0.0, 0.3785, 0.0, 0.3785, 1.0, 0.0, 1.0, 0.0, 0.0, 0.3785, 0.0, 0.3785, 1.0, 0.0, 1.0, 0.0, 0.0, 0.3785, 0.0, 0.3785, 1.0, 0.0, 1.0, 0.0, 0.0, 0.3785, 0.0, 0.3785, 1.0, 0.0, 1.0, 0.3785, 0.0, 1.0, 0.0, 1.0, 0.7841, 0.3785, 0.7841, 0.0, 0.0, 0.3785, 0.0, 0.3785, 0.7841, 0.0, 0.7841, 0.0, 0.7841, 0.3785, 0.7841, 0.3785, 1.0, 0.0, 1.0, 0.3785, 1.0, 0.3785, 0.0, 1.0, 0.0, 1.0, 1.0, 0.3785, 1.0, 0.3785, 0.0, 1.0, 0.0, 1.0, 1.0, 0.3785, 1.0, 0.3785, 0.0, 1.0, 0.0, 1.0, 1.0, 0.3785, 1.0, 0.3785, 0.0, 1.0, 0.0, 1.0, 1.0])
me_plane_003.materials.append(mat_panel)
me_plane_003.materials.append(mat_fill)
me_plane_003.use_remesh_fix_poles = True
me_plane_003.use_remesh_preserve_attributes = False
me_plane_003.use_mirror_vertex_groups = False
me_plane_003.update()

# ---- objects
ob_plane = bpy.data.objects.new('Plane', me_plane)
ob_plane_001 = bpy.data.objects.new('Plane.001', me_plane_001)
ob_camera = bpy.data.objects.new('Camera', cam_camera_002)
ob_plane_002 = bpy.data.objects.new('Plane.002', me_plane_003)

# ---- transforms, parenting, visibility, modifiers, constraints
ob_plane.location = (0.0, 0.0, 0.0)
ob_plane.lineart.crease_threshold = 0.0
ob_plane_001.location = (0.0, 0.0, 0.0)
ob_plane_001.lineart.crease_threshold = 0.0
ob_camera.location = (0.3952, 0.09954, 6.082)
ob_camera.lineart.crease_threshold = 0.0
ob_plane_002.location = (0.0, 0.0, 0.0)
ob_plane_002.lineart.crease_threshold = 0.0

# ---- collection membership
col_collection.objects.link(ob_plane)
col_collection.objects.link(ob_plane_001)
col_collection.objects.link(ob_camera)
col_collection.objects.link(ob_plane_002)

# ---- scene / render settings (as saved in the file)
scene.camera = ob_camera
scene.frame_start = 1; scene.frame_end = 250; scene.frame_set(1)
scene.render.engine = 'BLENDER_EEVEE_NEXT'
scene.render.resolution_x = 1536
scene.render.resolution_y = 1024
scene.render.film_transparent = True
scene.cycles.use_denoising = False
scene.cycles.samples = 128
scene.cycles.sampling_pattern = 'TABULATED_SOBOL'
scene.cycles.use_adaptive_sampling = False
scene.cycles.use_light_tree = False
scene.view_settings.view_transform = 'Filmic'
bpy.context.view_layer.update()
